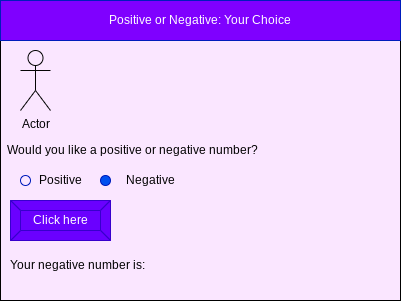

The diagram above was exported from draw.io. Its source (the exported page's mxGraphModel, read from the mxfile embedded in the PNG):
<mxGraphModel dx="594" dy="561" grid="1" gridSize="10" guides="1" tooltips="1" connect="1" arrows="1" fold="1" page="1" pageScale="1" pageWidth="850" pageHeight="1100" math="0" shadow="0">
  <root>
    <mxCell id="0" />
    <mxCell id="1" parent="0" />
    <mxCell id="2" value="" style="rounded=0;whiteSpace=wrap;html=1;fillColor=#FAE6FF;" parent="1" vertex="1">
      <mxGeometry x="80" y="80" width="400" height="300" as="geometry" />
    </mxCell>
    <mxCell id="3" value="Positive or Negative: Your Choice" style="rounded=0;whiteSpace=wrap;html=1;fillColor=#7F00FF;fontColor=#ffffff;strokeColor=#001DBC;" parent="1" vertex="1">
      <mxGeometry x="80" y="80" width="400" height="40" as="geometry" />
    </mxCell>
    <mxCell id="6" value="Click here" style="labelPosition=center;verticalLabelPosition=middle;align=center;html=1;shape=mxgraph.basic.button;dx=10;fillColor=#6a00ff;fontColor=#ffffff;strokeColor=#3700CC;" parent="1" vertex="1">
      <mxGeometry x="90" y="280" width="100" height="40" as="geometry" />
    </mxCell>
    <mxCell id="7" value="" style="ellipse;whiteSpace=wrap;html=1;aspect=fixed;fillColor=none;fontColor=#ffffff;strokeColor=#001DBC;" vertex="1" parent="1">
      <mxGeometry x="100" y="255" width="10" height="10" as="geometry" />
    </mxCell>
    <mxCell id="8" value="Positive" style="text;html=1;strokeColor=none;fillColor=none;align=center;verticalAlign=middle;whiteSpace=wrap;rounded=0;fontColor=#000000;" vertex="1" parent="1">
      <mxGeometry x="110" y="245" width="60" height="30" as="geometry" />
    </mxCell>
    <mxCell id="9" value="" style="ellipse;whiteSpace=wrap;html=1;aspect=fixed;fillColor=#0050ef;fontColor=#ffffff;strokeColor=#001DBC;" vertex="1" parent="1">
      <mxGeometry x="180" y="255" width="10" height="10" as="geometry" />
    </mxCell>
    <mxCell id="10" value="Negative" style="text;html=1;strokeColor=none;fillColor=none;align=center;verticalAlign=middle;whiteSpace=wrap;rounded=0;fontColor=#000000;" vertex="1" parent="1">
      <mxGeometry x="200" y="245" width="60" height="30" as="geometry" />
    </mxCell>
    <mxCell id="11" value="Actor" style="shape=umlActor;verticalLabelPosition=bottom;verticalAlign=top;html=1;outlineConnect=0;fontColor=#000000;fillColor=none;strokeColor=#050505;" vertex="1" parent="1">
      <mxGeometry x="100" y="130" width="30" height="60" as="geometry" />
    </mxCell>
    <mxCell id="12" value="Your negative number is:" style="text;html=1;strokeColor=none;fillColor=none;align=center;verticalAlign=middle;whiteSpace=wrap;rounded=0;fontColor=#000000;" vertex="1" parent="1">
      <mxGeometry x="85" y="330" width="145" height="30" as="geometry" />
    </mxCell>
    <mxCell id="13" value="Would you like a positive or negative number?" style="text;html=1;strokeColor=none;fillColor=none;align=center;verticalAlign=middle;whiteSpace=wrap;rounded=0;fontColor=#000000;" vertex="1" parent="1">
      <mxGeometry x="85" y="215" width="255" height="30" as="geometry" />
    </mxCell>
  </root>
</mxGraphModel>